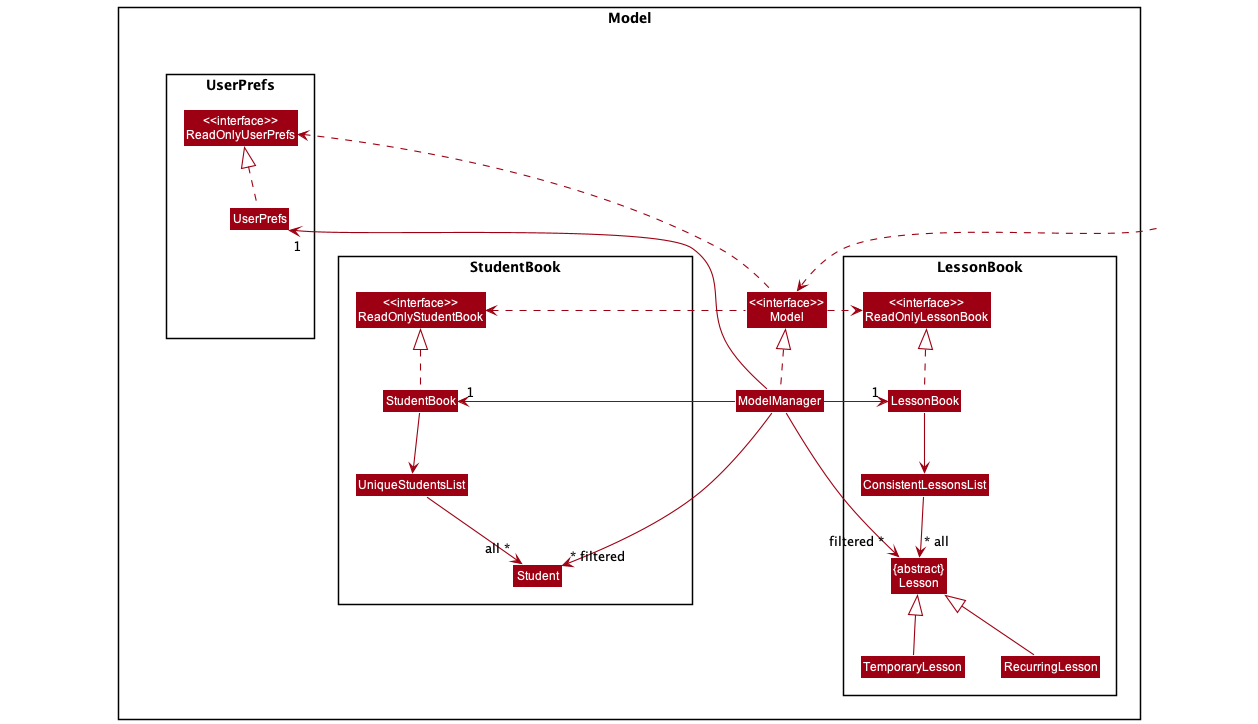

The diagram above was rendered by PlantUML. Its source (embedded in the PNG):
@startuml
!include style.puml
skinparam arrowThickness 1.1
skinparam arrowColor MODEL_COLOR
skinparam classBackgroundColor MODEL_COLOR

package Model <<Rectangle>> {
    Class "<<interface>>\nModel" as Model
    Class ModelManager

    package #line:white {
        package StudentBook <<Rectangle>> {
            Class "<<interface>>\nReadOnlyStudentBook" as ReadOnlyStudentBook
            Class StudentBook
            Class UniqueStudentsList
            Class Student

            StudentBook -down-> UniqueStudentsList
            UniqueStudentsList --> "all ~*" Student


            ' ---------- padding ----------
            Class HiddenSB1 #FFFFFF
            Class HiddenSB2 #FFFFFF
            HiddenSB1 .down[hidden].> Student
            HiddenSB2 .down[hidden].> Student
            ' -----------------------------
        }

        package UserPrefs <<Rectangle>> {
            Class "<<interface>>\nReadOnlyUserPrefs" as ReadOnlyUserPrefs
            Class UserPrefs

            ' ---------- padding ----------
            Class HiddenUserPref #FFFFFF
            HiddenUserPref -up[hidden]- UserPrefs
            ' -----------------------------
        }

        ReadOnlyStudentBook -up[hidden]- UserPrefs
    }

    package LessonBook <<Rectangle>> {
        Class "<<interface>>\nReadOnlyLessonBook" as ReadOnlyLessonBook
        Class LessonBook
        Class ConsistentLessonsList
        Class "{abstract}\nLesson"
        Class TemporaryLesson
        Class RecurringLesson

        LessonBook -down-> ConsistentLessonsList
        ConsistentLessonsList --> "~* all" "{abstract}\nLesson"

        RecurringLesson -up-|> "{abstract}\nLesson"
        TemporaryLesson -up-|> "{abstract}\nLesson"
    }
}

LessonBook .up.|> ReadOnlyLessonBook
StudentBook .up.|> ReadOnlyStudentBook
ModelManager .up.|> Model
UserPrefs .up.|> ReadOnlyUserPrefs

Model .left.> ReadOnlyStudentBook
Model .left.> ReadOnlyUserPrefs
Model .right.> ReadOnlyLessonBook
ModelManager -right-> "1" StudentBook
ModelManager -right-> "1" LessonBook
ModelManager -left-> "1" UserPrefs
ModelManager -right-> "~* filtered" Student
ModelManager -right-> "filtered ~*" "{abstract}\nLesson"

' ---------- padding ----------
Class HiddenOutside1 #FFFFFF
HiddenOutside1 ..> Model

Class HiddenOutside2 #FFFFFF
HiddenOutside2 .[hidden].> Student

ReadOnlyLessonBook -right[Hidden]- ReadOnlyUserPrefs
ReadOnlyStudentBook -left[Hidden]- ReadOnlyUserPrefs
' -----------------------------

@enduml